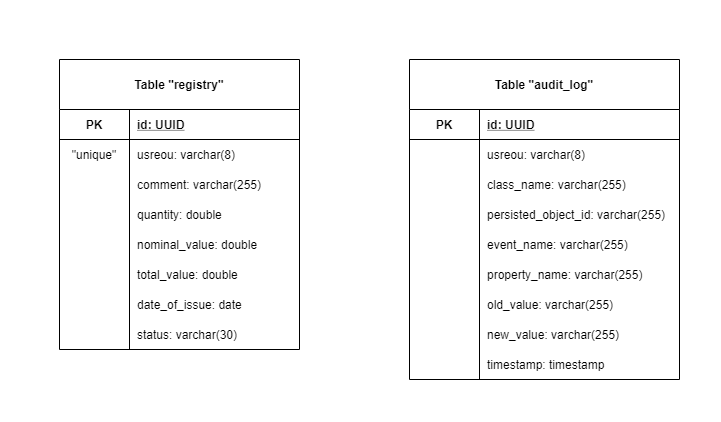

The diagram above was exported from draw.io. Its source (the exported page's mxGraphModel, read from the mxfile embedded in the PNG):
<mxGraphModel dx="948" dy="614" grid="1" gridSize="10" guides="1" tooltips="1" connect="1" arrows="1" fold="1" page="1" pageScale="1" pageWidth="827" pageHeight="1169" math="0" shadow="0">
  <root>
    <mxCell id="0" />
    <mxCell id="1" parent="0" />
    <mxCell id="VqT8hsHe1mNeBUE9cZQh-15" value="Table &quot;registry&quot;" style="shape=table;startSize=50;container=1;collapsible=1;childLayout=tableLayout;fixedRows=1;rowLines=0;fontStyle=1;align=center;resizeLast=1;" vertex="1" parent="1">
      <mxGeometry x="50" y="70" width="240" height="290" as="geometry" />
    </mxCell>
    <mxCell id="VqT8hsHe1mNeBUE9cZQh-16" value="" style="shape=partialRectangle;collapsible=0;dropTarget=0;pointerEvents=0;fillColor=none;top=0;left=0;bottom=1;right=0;points=[[0,0.5],[1,0.5]];portConstraint=eastwest;" vertex="1" parent="VqT8hsHe1mNeBUE9cZQh-15">
      <mxGeometry y="50" width="240" height="30" as="geometry" />
    </mxCell>
    <mxCell id="VqT8hsHe1mNeBUE9cZQh-17" value="PK" style="shape=partialRectangle;connectable=0;fillColor=none;top=0;left=0;bottom=0;right=0;fontStyle=1;overflow=hidden;" vertex="1" parent="VqT8hsHe1mNeBUE9cZQh-16">
      <mxGeometry width="70" height="30" as="geometry" />
    </mxCell>
    <mxCell id="VqT8hsHe1mNeBUE9cZQh-18" value="id: UUID" style="shape=partialRectangle;connectable=0;fillColor=none;top=0;left=0;bottom=0;right=0;align=left;spacingLeft=6;fontStyle=5;overflow=hidden;" vertex="1" parent="VqT8hsHe1mNeBUE9cZQh-16">
      <mxGeometry x="70" width="170" height="30" as="geometry" />
    </mxCell>
    <mxCell id="VqT8hsHe1mNeBUE9cZQh-19" value="" style="shape=partialRectangle;collapsible=0;dropTarget=0;pointerEvents=0;fillColor=none;top=0;left=0;bottom=0;right=0;points=[[0,0.5],[1,0.5]];portConstraint=eastwest;" vertex="1" parent="VqT8hsHe1mNeBUE9cZQh-15">
      <mxGeometry y="80" width="240" height="30" as="geometry" />
    </mxCell>
    <mxCell id="VqT8hsHe1mNeBUE9cZQh-20" value="&quot;unique&quot;" style="shape=partialRectangle;connectable=0;fillColor=none;top=0;left=0;bottom=0;right=0;editable=1;overflow=hidden;" vertex="1" parent="VqT8hsHe1mNeBUE9cZQh-19">
      <mxGeometry width="70" height="30" as="geometry" />
    </mxCell>
    <mxCell id="VqT8hsHe1mNeBUE9cZQh-21" value="usreou: varchar(8)" style="shape=partialRectangle;connectable=0;fillColor=none;top=0;left=0;bottom=0;right=0;align=left;spacingLeft=6;overflow=hidden;" vertex="1" parent="VqT8hsHe1mNeBUE9cZQh-19">
      <mxGeometry x="70" width="170" height="30" as="geometry" />
    </mxCell>
    <mxCell id="VqT8hsHe1mNeBUE9cZQh-22" value="" style="shape=partialRectangle;collapsible=0;dropTarget=0;pointerEvents=0;fillColor=none;top=0;left=0;bottom=0;right=0;points=[[0,0.5],[1,0.5]];portConstraint=eastwest;" vertex="1" parent="VqT8hsHe1mNeBUE9cZQh-15">
      <mxGeometry y="110" width="240" height="30" as="geometry" />
    </mxCell>
    <mxCell id="VqT8hsHe1mNeBUE9cZQh-23" value="" style="shape=partialRectangle;connectable=0;fillColor=none;top=0;left=0;bottom=0;right=0;editable=1;overflow=hidden;" vertex="1" parent="VqT8hsHe1mNeBUE9cZQh-22">
      <mxGeometry width="70" height="30" as="geometry" />
    </mxCell>
    <mxCell id="VqT8hsHe1mNeBUE9cZQh-24" value="comment: varchar(255)" style="shape=partialRectangle;connectable=0;fillColor=none;top=0;left=0;bottom=0;right=0;align=left;spacingLeft=6;overflow=hidden;" vertex="1" parent="VqT8hsHe1mNeBUE9cZQh-22">
      <mxGeometry x="70" width="170" height="30" as="geometry" />
    </mxCell>
    <mxCell id="VqT8hsHe1mNeBUE9cZQh-25" value="" style="shape=partialRectangle;collapsible=0;dropTarget=0;pointerEvents=0;fillColor=none;top=0;left=0;bottom=0;right=0;points=[[0,0.5],[1,0.5]];portConstraint=eastwest;" vertex="1" parent="VqT8hsHe1mNeBUE9cZQh-15">
      <mxGeometry y="140" width="240" height="30" as="geometry" />
    </mxCell>
    <mxCell id="VqT8hsHe1mNeBUE9cZQh-26" value="" style="shape=partialRectangle;connectable=0;fillColor=none;top=0;left=0;bottom=0;right=0;editable=1;overflow=hidden;" vertex="1" parent="VqT8hsHe1mNeBUE9cZQh-25">
      <mxGeometry width="70" height="30" as="geometry" />
    </mxCell>
    <mxCell id="VqT8hsHe1mNeBUE9cZQh-27" value="quantity: double" style="shape=partialRectangle;connectable=0;fillColor=none;top=0;left=0;bottom=0;right=0;align=left;spacingLeft=6;overflow=hidden;" vertex="1" parent="VqT8hsHe1mNeBUE9cZQh-25">
      <mxGeometry x="70" width="170" height="30" as="geometry" />
    </mxCell>
    <mxCell id="VqT8hsHe1mNeBUE9cZQh-28" value="" style="shape=partialRectangle;collapsible=0;dropTarget=0;pointerEvents=0;fillColor=none;top=0;left=0;bottom=0;right=0;points=[[0,0.5],[1,0.5]];portConstraint=eastwest;" vertex="1" parent="VqT8hsHe1mNeBUE9cZQh-15">
      <mxGeometry y="170" width="240" height="30" as="geometry" />
    </mxCell>
    <mxCell id="VqT8hsHe1mNeBUE9cZQh-29" value="" style="shape=partialRectangle;connectable=0;fillColor=none;top=0;left=0;bottom=0;right=0;editable=1;overflow=hidden;" vertex="1" parent="VqT8hsHe1mNeBUE9cZQh-28">
      <mxGeometry width="70" height="30" as="geometry" />
    </mxCell>
    <mxCell id="VqT8hsHe1mNeBUE9cZQh-30" value="nominal_value: double" style="shape=partialRectangle;connectable=0;fillColor=none;top=0;left=0;bottom=0;right=0;align=left;spacingLeft=6;overflow=hidden;" vertex="1" parent="VqT8hsHe1mNeBUE9cZQh-28">
      <mxGeometry x="70" width="170" height="30" as="geometry" />
    </mxCell>
    <mxCell id="VqT8hsHe1mNeBUE9cZQh-31" value="" style="shape=partialRectangle;collapsible=0;dropTarget=0;pointerEvents=0;fillColor=none;top=0;left=0;bottom=0;right=0;points=[[0,0.5],[1,0.5]];portConstraint=eastwest;" vertex="1" parent="VqT8hsHe1mNeBUE9cZQh-15">
      <mxGeometry y="200" width="240" height="30" as="geometry" />
    </mxCell>
    <mxCell id="VqT8hsHe1mNeBUE9cZQh-32" value="" style="shape=partialRectangle;connectable=0;fillColor=none;top=0;left=0;bottom=0;right=0;editable=1;overflow=hidden;" vertex="1" parent="VqT8hsHe1mNeBUE9cZQh-31">
      <mxGeometry width="70" height="30" as="geometry" />
    </mxCell>
    <mxCell id="VqT8hsHe1mNeBUE9cZQh-33" value="total_value: double" style="shape=partialRectangle;connectable=0;fillColor=none;top=0;left=0;bottom=0;right=0;align=left;spacingLeft=6;overflow=hidden;" vertex="1" parent="VqT8hsHe1mNeBUE9cZQh-31">
      <mxGeometry x="70" width="170" height="30" as="geometry" />
    </mxCell>
    <mxCell id="VqT8hsHe1mNeBUE9cZQh-34" value="" style="shape=partialRectangle;collapsible=0;dropTarget=0;pointerEvents=0;fillColor=none;top=0;left=0;bottom=0;right=0;points=[[0,0.5],[1,0.5]];portConstraint=eastwest;" vertex="1" parent="VqT8hsHe1mNeBUE9cZQh-15">
      <mxGeometry y="230" width="240" height="30" as="geometry" />
    </mxCell>
    <mxCell id="VqT8hsHe1mNeBUE9cZQh-35" value="" style="shape=partialRectangle;connectable=0;fillColor=none;top=0;left=0;bottom=0;right=0;editable=1;overflow=hidden;" vertex="1" parent="VqT8hsHe1mNeBUE9cZQh-34">
      <mxGeometry width="70" height="30" as="geometry" />
    </mxCell>
    <mxCell id="VqT8hsHe1mNeBUE9cZQh-36" value="date_of_issue: date" style="shape=partialRectangle;connectable=0;fillColor=none;top=0;left=0;bottom=0;right=0;align=left;spacingLeft=6;overflow=hidden;" vertex="1" parent="VqT8hsHe1mNeBUE9cZQh-34">
      <mxGeometry x="70" width="170" height="30" as="geometry" />
    </mxCell>
    <mxCell id="VqT8hsHe1mNeBUE9cZQh-37" value="" style="shape=partialRectangle;collapsible=0;dropTarget=0;pointerEvents=0;fillColor=none;top=0;left=0;bottom=0;right=0;points=[[0,0.5],[1,0.5]];portConstraint=eastwest;" vertex="1" parent="VqT8hsHe1mNeBUE9cZQh-15">
      <mxGeometry y="260" width="240" height="30" as="geometry" />
    </mxCell>
    <mxCell id="VqT8hsHe1mNeBUE9cZQh-38" value="" style="shape=partialRectangle;connectable=0;fillColor=none;top=0;left=0;bottom=0;right=0;editable=1;overflow=hidden;" vertex="1" parent="VqT8hsHe1mNeBUE9cZQh-37">
      <mxGeometry width="70" height="30" as="geometry" />
    </mxCell>
    <mxCell id="VqT8hsHe1mNeBUE9cZQh-39" value="status: varchar(30)" style="shape=partialRectangle;connectable=0;fillColor=none;top=0;left=0;bottom=0;right=0;align=left;spacingLeft=6;overflow=hidden;" vertex="1" parent="VqT8hsHe1mNeBUE9cZQh-37">
      <mxGeometry x="70" width="170" height="30" as="geometry" />
    </mxCell>
    <mxCell id="VqT8hsHe1mNeBUE9cZQh-40" value="Table &quot;audit_log&quot;" style="shape=table;startSize=50;container=1;collapsible=1;childLayout=tableLayout;fixedRows=1;rowLines=0;fontStyle=1;align=center;resizeLast=1;" vertex="1" parent="1">
      <mxGeometry x="400" y="70" width="270" height="320" as="geometry" />
    </mxCell>
    <mxCell id="VqT8hsHe1mNeBUE9cZQh-41" value="" style="shape=partialRectangle;collapsible=0;dropTarget=0;pointerEvents=0;fillColor=none;top=0;left=0;bottom=1;right=0;points=[[0,0.5],[1,0.5]];portConstraint=eastwest;" vertex="1" parent="VqT8hsHe1mNeBUE9cZQh-40">
      <mxGeometry y="50" width="270" height="30" as="geometry" />
    </mxCell>
    <mxCell id="VqT8hsHe1mNeBUE9cZQh-42" value="PK" style="shape=partialRectangle;connectable=0;fillColor=none;top=0;left=0;bottom=0;right=0;fontStyle=1;overflow=hidden;" vertex="1" parent="VqT8hsHe1mNeBUE9cZQh-41">
      <mxGeometry width="70" height="30" as="geometry" />
    </mxCell>
    <mxCell id="VqT8hsHe1mNeBUE9cZQh-43" value="id: UUID" style="shape=partialRectangle;connectable=0;fillColor=none;top=0;left=0;bottom=0;right=0;align=left;spacingLeft=6;fontStyle=5;overflow=hidden;" vertex="1" parent="VqT8hsHe1mNeBUE9cZQh-41">
      <mxGeometry x="70" width="200" height="30" as="geometry" />
    </mxCell>
    <mxCell id="VqT8hsHe1mNeBUE9cZQh-44" value="" style="shape=partialRectangle;collapsible=0;dropTarget=0;pointerEvents=0;fillColor=none;top=0;left=0;bottom=0;right=0;points=[[0,0.5],[1,0.5]];portConstraint=eastwest;" vertex="1" parent="VqT8hsHe1mNeBUE9cZQh-40">
      <mxGeometry y="80" width="270" height="30" as="geometry" />
    </mxCell>
    <mxCell id="VqT8hsHe1mNeBUE9cZQh-45" value="" style="shape=partialRectangle;connectable=0;fillColor=none;top=0;left=0;bottom=0;right=0;editable=1;overflow=hidden;" vertex="1" parent="VqT8hsHe1mNeBUE9cZQh-44">
      <mxGeometry width="70" height="30" as="geometry" />
    </mxCell>
    <mxCell id="VqT8hsHe1mNeBUE9cZQh-46" value="usreou: varchar(8)" style="shape=partialRectangle;connectable=0;fillColor=none;top=0;left=0;bottom=0;right=0;align=left;spacingLeft=6;overflow=hidden;" vertex="1" parent="VqT8hsHe1mNeBUE9cZQh-44">
      <mxGeometry x="70" width="200" height="30" as="geometry" />
    </mxCell>
    <mxCell id="VqT8hsHe1mNeBUE9cZQh-47" value="" style="shape=partialRectangle;collapsible=0;dropTarget=0;pointerEvents=0;fillColor=none;top=0;left=0;bottom=0;right=0;points=[[0,0.5],[1,0.5]];portConstraint=eastwest;" vertex="1" parent="VqT8hsHe1mNeBUE9cZQh-40">
      <mxGeometry y="110" width="270" height="30" as="geometry" />
    </mxCell>
    <mxCell id="VqT8hsHe1mNeBUE9cZQh-48" value="" style="shape=partialRectangle;connectable=0;fillColor=none;top=0;left=0;bottom=0;right=0;editable=1;overflow=hidden;" vertex="1" parent="VqT8hsHe1mNeBUE9cZQh-47">
      <mxGeometry width="70" height="30" as="geometry" />
    </mxCell>
    <mxCell id="VqT8hsHe1mNeBUE9cZQh-49" value="class_name: varchar(255)" style="shape=partialRectangle;connectable=0;fillColor=none;top=0;left=0;bottom=0;right=0;align=left;spacingLeft=6;overflow=hidden;" vertex="1" parent="VqT8hsHe1mNeBUE9cZQh-47">
      <mxGeometry x="70" width="200" height="30" as="geometry" />
    </mxCell>
    <mxCell id="VqT8hsHe1mNeBUE9cZQh-50" value="" style="shape=partialRectangle;collapsible=0;dropTarget=0;pointerEvents=0;fillColor=none;top=0;left=0;bottom=0;right=0;points=[[0,0.5],[1,0.5]];portConstraint=eastwest;" vertex="1" parent="VqT8hsHe1mNeBUE9cZQh-40">
      <mxGeometry y="140" width="270" height="30" as="geometry" />
    </mxCell>
    <mxCell id="VqT8hsHe1mNeBUE9cZQh-51" value="" style="shape=partialRectangle;connectable=0;fillColor=none;top=0;left=0;bottom=0;right=0;editable=1;overflow=hidden;" vertex="1" parent="VqT8hsHe1mNeBUE9cZQh-50">
      <mxGeometry width="70" height="30" as="geometry" />
    </mxCell>
    <mxCell id="VqT8hsHe1mNeBUE9cZQh-52" value="persisted_object_id: varchar(255)" style="shape=partialRectangle;connectable=0;fillColor=none;top=0;left=0;bottom=0;right=0;align=left;spacingLeft=6;overflow=hidden;" vertex="1" parent="VqT8hsHe1mNeBUE9cZQh-50">
      <mxGeometry x="70" width="200" height="30" as="geometry" />
    </mxCell>
    <mxCell id="VqT8hsHe1mNeBUE9cZQh-65" value="" style="shape=partialRectangle;collapsible=0;dropTarget=0;pointerEvents=0;fillColor=none;top=0;left=0;bottom=0;right=0;points=[[0,0.5],[1,0.5]];portConstraint=eastwest;" vertex="1" parent="VqT8hsHe1mNeBUE9cZQh-40">
      <mxGeometry y="170" width="270" height="30" as="geometry" />
    </mxCell>
    <mxCell id="VqT8hsHe1mNeBUE9cZQh-66" value="" style="shape=partialRectangle;connectable=0;fillColor=none;top=0;left=0;bottom=0;right=0;editable=1;overflow=hidden;" vertex="1" parent="VqT8hsHe1mNeBUE9cZQh-65">
      <mxGeometry width="70" height="30" as="geometry" />
    </mxCell>
    <mxCell id="VqT8hsHe1mNeBUE9cZQh-67" value="event_name: varchar(255)" style="shape=partialRectangle;connectable=0;fillColor=none;top=0;left=0;bottom=0;right=0;align=left;spacingLeft=6;overflow=hidden;" vertex="1" parent="VqT8hsHe1mNeBUE9cZQh-65">
      <mxGeometry x="70" width="200" height="30" as="geometry" />
    </mxCell>
    <mxCell id="VqT8hsHe1mNeBUE9cZQh-68" value="" style="shape=partialRectangle;collapsible=0;dropTarget=0;pointerEvents=0;fillColor=none;top=0;left=0;bottom=0;right=0;points=[[0,0.5],[1,0.5]];portConstraint=eastwest;" vertex="1" parent="VqT8hsHe1mNeBUE9cZQh-40">
      <mxGeometry y="200" width="270" height="30" as="geometry" />
    </mxCell>
    <mxCell id="VqT8hsHe1mNeBUE9cZQh-69" value="" style="shape=partialRectangle;connectable=0;fillColor=none;top=0;left=0;bottom=0;right=0;editable=1;overflow=hidden;" vertex="1" parent="VqT8hsHe1mNeBUE9cZQh-68">
      <mxGeometry width="70" height="30" as="geometry" />
    </mxCell>
    <mxCell id="VqT8hsHe1mNeBUE9cZQh-70" value="property_name: varchar(255)" style="shape=partialRectangle;connectable=0;fillColor=none;top=0;left=0;bottom=0;right=0;align=left;spacingLeft=6;overflow=hidden;" vertex="1" parent="VqT8hsHe1mNeBUE9cZQh-68">
      <mxGeometry x="70" width="200" height="30" as="geometry" />
    </mxCell>
    <mxCell id="VqT8hsHe1mNeBUE9cZQh-71" value="" style="shape=partialRectangle;collapsible=0;dropTarget=0;pointerEvents=0;fillColor=none;top=0;left=0;bottom=0;right=0;points=[[0,0.5],[1,0.5]];portConstraint=eastwest;" vertex="1" parent="VqT8hsHe1mNeBUE9cZQh-40">
      <mxGeometry y="230" width="270" height="30" as="geometry" />
    </mxCell>
    <mxCell id="VqT8hsHe1mNeBUE9cZQh-72" value="" style="shape=partialRectangle;connectable=0;fillColor=none;top=0;left=0;bottom=0;right=0;editable=1;overflow=hidden;" vertex="1" parent="VqT8hsHe1mNeBUE9cZQh-71">
      <mxGeometry width="70" height="30" as="geometry" />
    </mxCell>
    <mxCell id="VqT8hsHe1mNeBUE9cZQh-73" value="old_value: varchar(255)" style="shape=partialRectangle;connectable=0;fillColor=none;top=0;left=0;bottom=0;right=0;align=left;spacingLeft=6;overflow=hidden;" vertex="1" parent="VqT8hsHe1mNeBUE9cZQh-71">
      <mxGeometry x="70" width="200" height="30" as="geometry" />
    </mxCell>
    <mxCell id="VqT8hsHe1mNeBUE9cZQh-74" value="" style="shape=partialRectangle;collapsible=0;dropTarget=0;pointerEvents=0;fillColor=none;top=0;left=0;bottom=0;right=0;points=[[0,0.5],[1,0.5]];portConstraint=eastwest;" vertex="1" parent="VqT8hsHe1mNeBUE9cZQh-40">
      <mxGeometry y="260" width="270" height="30" as="geometry" />
    </mxCell>
    <mxCell id="VqT8hsHe1mNeBUE9cZQh-75" value="" style="shape=partialRectangle;connectable=0;fillColor=none;top=0;left=0;bottom=0;right=0;editable=1;overflow=hidden;" vertex="1" parent="VqT8hsHe1mNeBUE9cZQh-74">
      <mxGeometry width="70" height="30" as="geometry" />
    </mxCell>
    <mxCell id="VqT8hsHe1mNeBUE9cZQh-76" value="new_value: varchar(255)" style="shape=partialRectangle;connectable=0;fillColor=none;top=0;left=0;bottom=0;right=0;align=left;spacingLeft=6;overflow=hidden;" vertex="1" parent="VqT8hsHe1mNeBUE9cZQh-74">
      <mxGeometry x="70" width="200" height="30" as="geometry" />
    </mxCell>
    <mxCell id="VqT8hsHe1mNeBUE9cZQh-59" value="" style="shape=partialRectangle;collapsible=0;dropTarget=0;pointerEvents=0;fillColor=none;top=0;left=0;bottom=0;right=0;points=[[0,0.5],[1,0.5]];portConstraint=eastwest;" vertex="1" parent="VqT8hsHe1mNeBUE9cZQh-40">
      <mxGeometry y="290" width="270" height="30" as="geometry" />
    </mxCell>
    <mxCell id="VqT8hsHe1mNeBUE9cZQh-60" value="" style="shape=partialRectangle;connectable=0;fillColor=none;top=0;left=0;bottom=0;right=0;editable=1;overflow=hidden;" vertex="1" parent="VqT8hsHe1mNeBUE9cZQh-59">
      <mxGeometry width="70" height="30" as="geometry" />
    </mxCell>
    <mxCell id="VqT8hsHe1mNeBUE9cZQh-61" value="timestamp: timestamp" style="shape=partialRectangle;connectable=0;fillColor=none;top=0;left=0;bottom=0;right=0;align=left;spacingLeft=6;overflow=hidden;" vertex="1" parent="VqT8hsHe1mNeBUE9cZQh-59">
      <mxGeometry x="70" width="200" height="30" as="geometry" />
    </mxCell>
  </root>
</mxGraphModel>